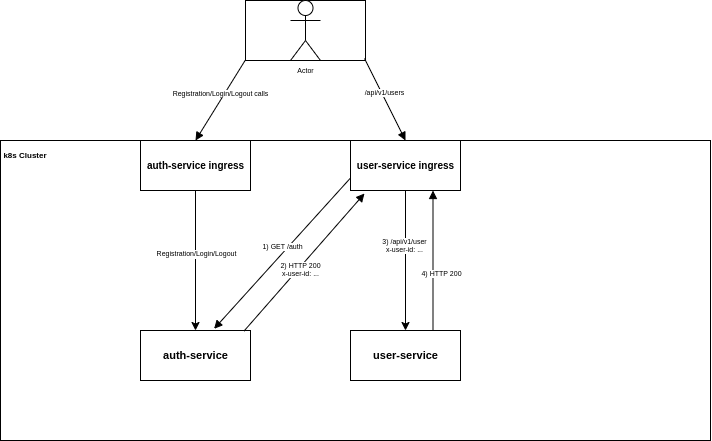

The diagram above was exported from draw.io. Its source (the exported page's mxGraphModel, read from the mxfile embedded in the PNG):
<mxGraphModel dx="1185" dy="679" grid="1" gridSize="10" guides="1" tooltips="1" connect="1" arrows="1" fold="1" page="1" pageScale="1" pageWidth="850" pageHeight="1100" math="0" shadow="0">
  <root>
    <mxCell id="v9VaWphO92nlGIqxn8jF-0" />
    <mxCell id="v9VaWphO92nlGIqxn8jF-1" parent="v9VaWphO92nlGIqxn8jF-0" />
    <mxCell id="oMuqrQ44alBqEl1GXBox-1" value="" style="verticalLabelPosition=bottom;verticalAlign=top;html=1;shape=mxgraph.basic.rect;fillColor2=none;strokeWidth=1;size=13;indent=5;fontSize=7;" vertex="1" parent="v9VaWphO92nlGIqxn8jF-1">
      <mxGeometry x="90" y="160" width="710" height="300" as="geometry" />
    </mxCell>
    <mxCell id="oMuqrQ44alBqEl1GXBox-2" value="&lt;font style=&quot;font-size: 8px&quot;&gt;&lt;b&gt;k8s Cluster&lt;/b&gt;&lt;/font&gt;" style="text;html=1;strokeColor=none;fillColor=none;align=center;verticalAlign=middle;whiteSpace=wrap;rounded=0;fontSize=7;" vertex="1" parent="v9VaWphO92nlGIqxn8jF-1">
      <mxGeometry x="90" y="160" width="50" height="30" as="geometry" />
    </mxCell>
    <mxCell id="oMuqrQ44alBqEl1GXBox-27" style="edgeStyle=orthogonalEdgeStyle;rounded=0;orthogonalLoop=1;jettySize=auto;html=1;fontSize=7;entryX=0.5;entryY=0;entryDx=0;entryDy=0;" edge="1" parent="v9VaWphO92nlGIqxn8jF-1" source="oMuqrQ44alBqEl1GXBox-11" target="oMuqrQ44alBqEl1GXBox-19">
      <mxGeometry relative="1" as="geometry" />
    </mxCell>
    <mxCell id="oMuqrQ44alBqEl1GXBox-34" value="Text" style="edgeLabel;html=1;align=center;verticalAlign=middle;resizable=0;points=[];fontSize=7;" vertex="1" connectable="0" parent="oMuqrQ44alBqEl1GXBox-27">
      <mxGeometry x="-0.0939" y="-1" relative="1" as="geometry">
        <mxPoint as="offset" />
      </mxGeometry>
    </mxCell>
    <mxCell id="oMuqrQ44alBqEl1GXBox-35" value="Registration/Login/Logout" style="edgeLabel;html=1;align=center;verticalAlign=middle;resizable=0;points=[];fontSize=7;" vertex="1" connectable="0" parent="oMuqrQ44alBqEl1GXBox-27">
      <mxGeometry x="-0.1102" y="1" relative="1" as="geometry">
        <mxPoint as="offset" />
      </mxGeometry>
    </mxCell>
    <mxCell id="oMuqrQ44alBqEl1GXBox-11" value="&lt;font style=&quot;font-size: 10px&quot;&gt;&lt;b&gt;auth-service ingress&lt;/b&gt;&lt;/font&gt;" style="html=1;fontSize=7;" vertex="1" parent="v9VaWphO92nlGIqxn8jF-1">
      <mxGeometry x="230" y="160" width="110" height="50" as="geometry" />
    </mxCell>
    <mxCell id="oMuqrQ44alBqEl1GXBox-31" style="edgeStyle=orthogonalEdgeStyle;rounded=0;orthogonalLoop=1;jettySize=auto;html=1;exitX=0.5;exitY=1;exitDx=0;exitDy=0;entryX=0.5;entryY=0;entryDx=0;entryDy=0;fontSize=7;" edge="1" parent="v9VaWphO92nlGIqxn8jF-1" source="oMuqrQ44alBqEl1GXBox-16" target="oMuqrQ44alBqEl1GXBox-20">
      <mxGeometry relative="1" as="geometry" />
    </mxCell>
    <mxCell id="oMuqrQ44alBqEl1GXBox-32" value="3) /api/v1/user&lt;br&gt;x-user-id: ..." style="edgeLabel;html=1;align=center;verticalAlign=middle;resizable=0;points=[];fontSize=7;" vertex="1" connectable="0" parent="oMuqrQ44alBqEl1GXBox-31">
      <mxGeometry x="-0.2245" y="-1" relative="1" as="geometry">
        <mxPoint as="offset" />
      </mxGeometry>
    </mxCell>
    <mxCell id="oMuqrQ44alBqEl1GXBox-16" value="&lt;font style=&quot;font-size: 10px&quot;&gt;&lt;b&gt;user-service ingress&lt;/b&gt;&lt;/font&gt;" style="html=1;fontSize=7;" vertex="1" parent="v9VaWphO92nlGIqxn8jF-1">
      <mxGeometry x="440" y="160" width="110" height="50" as="geometry" />
    </mxCell>
    <mxCell id="oMuqrQ44alBqEl1GXBox-19" value="&lt;font style=&quot;font-size: 11px&quot;&gt;&lt;b&gt;auth-service&lt;/b&gt;&lt;/font&gt;" style="html=1;fontSize=7;" vertex="1" parent="v9VaWphO92nlGIqxn8jF-1">
      <mxGeometry x="230" y="350" width="110" height="50" as="geometry" />
    </mxCell>
    <mxCell id="oMuqrQ44alBqEl1GXBox-20" value="&lt;font style=&quot;font-size: 11px&quot;&gt;&lt;b&gt;user-service&lt;/b&gt;&lt;/font&gt;" style="html=1;fontSize=7;" vertex="1" parent="v9VaWphO92nlGIqxn8jF-1">
      <mxGeometry x="440" y="350" width="110" height="50" as="geometry" />
    </mxCell>
    <mxCell id="oMuqrQ44alBqEl1GXBox-21" value="Registration/Login/Logout calls" style="html=1;verticalAlign=bottom;endArrow=block;fontSize=7;entryX=0.5;entryY=0;entryDx=0;entryDy=0;exitX=0;exitY=0.989;exitDx=0;exitDy=0;exitPerimeter=0;" edge="1" parent="v9VaWphO92nlGIqxn8jF-1" source="oMuqrQ44alBqEl1GXBox-22" target="oMuqrQ44alBqEl1GXBox-11">
      <mxGeometry width="80" relative="1" as="geometry">
        <mxPoint x="360" y="90" as="sourcePoint" />
        <mxPoint x="360" y="110" as="targetPoint" />
      </mxGeometry>
    </mxCell>
    <mxCell id="oMuqrQ44alBqEl1GXBox-22" value="" style="verticalLabelPosition=bottom;verticalAlign=top;html=1;shape=mxgraph.basic.rect;fillColor2=none;strokeWidth=1;size=20;indent=5;fontSize=7;" vertex="1" parent="v9VaWphO92nlGIqxn8jF-1">
      <mxGeometry x="335" y="20" width="120" height="60" as="geometry" />
    </mxCell>
    <mxCell id="oMuqrQ44alBqEl1GXBox-24" value="Actor" style="shape=umlActor;verticalLabelPosition=bottom;verticalAlign=top;html=1;fontSize=7;" vertex="1" parent="v9VaWphO92nlGIqxn8jF-1">
      <mxGeometry x="380" y="20" width="30" height="60" as="geometry" />
    </mxCell>
    <mxCell id="oMuqrQ44alBqEl1GXBox-26" value="/api/v1/users" style="html=1;verticalAlign=bottom;endArrow=block;fontSize=7;entryX=0.5;entryY=0;entryDx=0;entryDy=0;" edge="1" parent="v9VaWphO92nlGIqxn8jF-1" target="oMuqrQ44alBqEl1GXBox-16">
      <mxGeometry width="80" relative="1" as="geometry">
        <mxPoint x="454" y="78" as="sourcePoint" />
        <mxPoint x="570" y="60" as="targetPoint" />
      </mxGeometry>
    </mxCell>
    <mxCell id="oMuqrQ44alBqEl1GXBox-29" value="1) GET /auth" style="html=1;verticalAlign=bottom;endArrow=block;fontSize=7;entryX=0.669;entryY=-0.034;entryDx=0;entryDy=0;exitX=0;exitY=0.75;exitDx=0;exitDy=0;entryPerimeter=0;" edge="1" parent="v9VaWphO92nlGIqxn8jF-1" source="oMuqrQ44alBqEl1GXBox-16" target="oMuqrQ44alBqEl1GXBox-19">
      <mxGeometry width="80" relative="1" as="geometry">
        <mxPoint x="400" y="240" as="sourcePoint" />
        <mxPoint x="480" y="240" as="targetPoint" />
      </mxGeometry>
    </mxCell>
    <mxCell id="oMuqrQ44alBqEl1GXBox-30" value="2) HTTP 200&lt;br&gt;x-user-id: ..." style="html=1;verticalAlign=bottom;endArrow=block;fontSize=7;exitX=0.941;exitY=0.011;exitDx=0;exitDy=0;exitPerimeter=0;" edge="1" parent="v9VaWphO92nlGIqxn8jF-1" source="oMuqrQ44alBqEl1GXBox-19">
      <mxGeometry x="-0.1788" y="-9" width="80" relative="1" as="geometry">
        <mxPoint x="340" y="290" as="sourcePoint" />
        <mxPoint x="454" y="213" as="targetPoint" />
        <mxPoint as="offset" />
      </mxGeometry>
    </mxCell>
    <mxCell id="oMuqrQ44alBqEl1GXBox-33" value="4) HTTP 200" style="html=1;verticalAlign=bottom;endArrow=block;fontSize=7;entryX=0.75;entryY=1;entryDx=0;entryDy=0;exitX=0.75;exitY=0;exitDx=0;exitDy=0;" edge="1" parent="v9VaWphO92nlGIqxn8jF-1" source="oMuqrQ44alBqEl1GXBox-20" target="oMuqrQ44alBqEl1GXBox-16">
      <mxGeometry x="-0.2857" y="-7" width="80" relative="1" as="geometry">
        <mxPoint x="560" y="280" as="sourcePoint" />
        <mxPoint x="640" y="280" as="targetPoint" />
        <mxPoint x="1" as="offset" />
      </mxGeometry>
    </mxCell>
  </root>
</mxGraphModel>